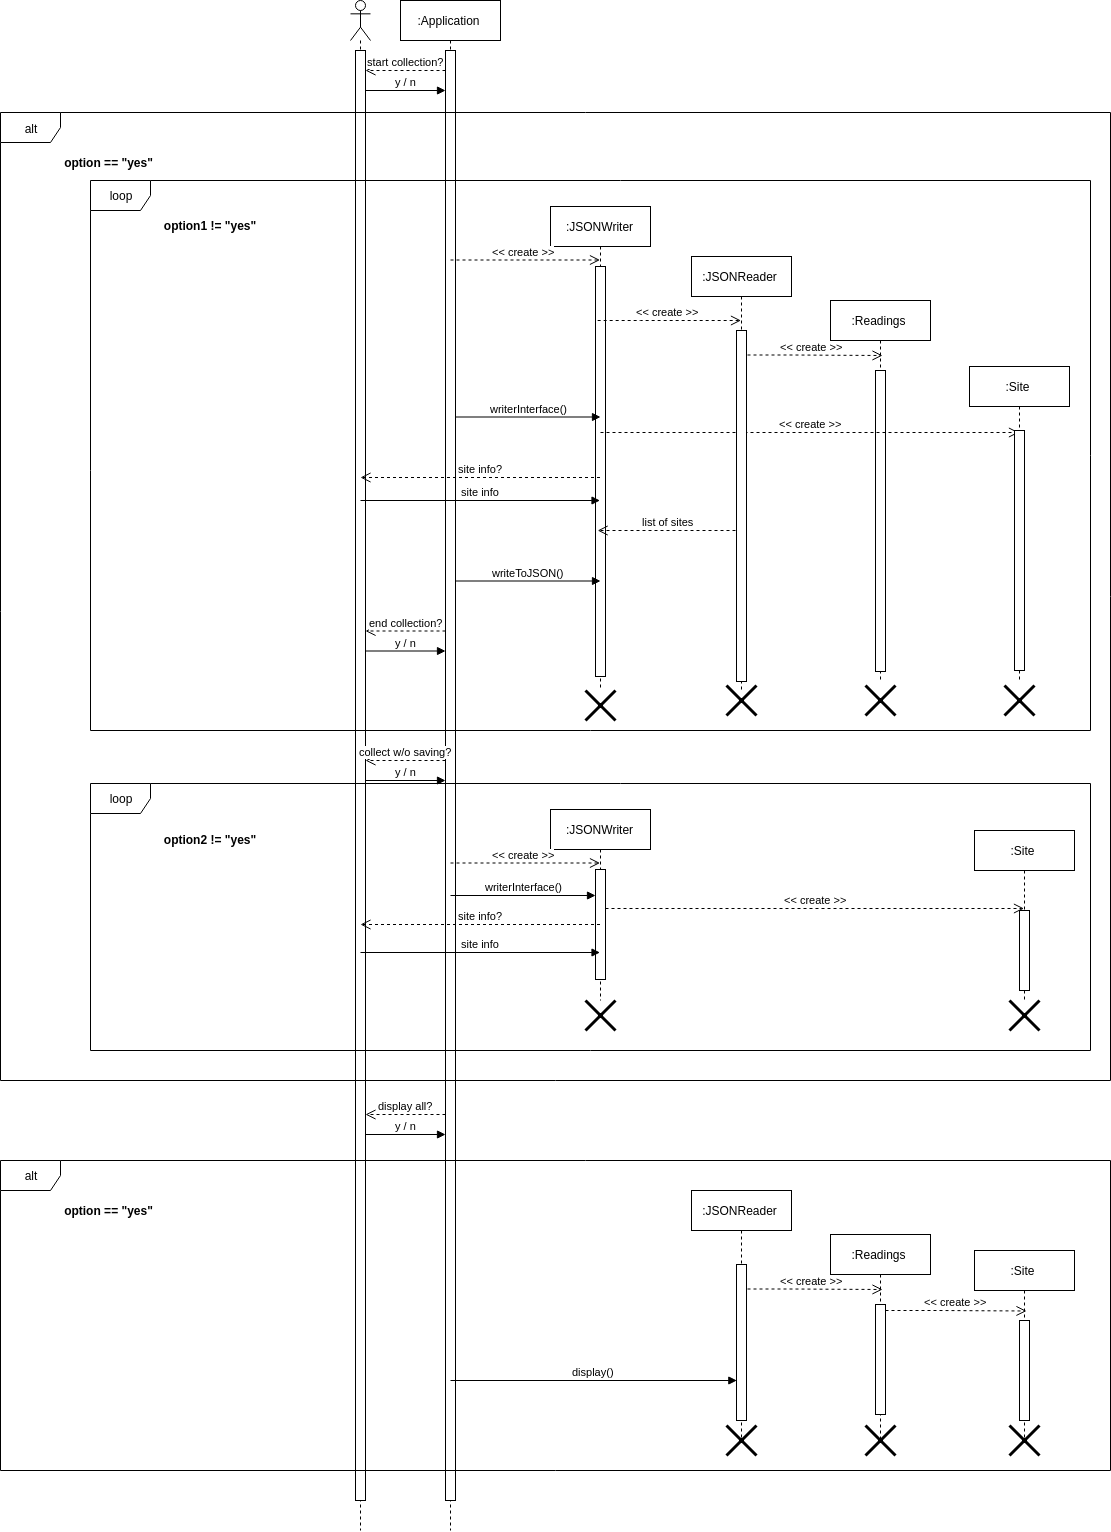

The diagram above was exported from draw.io. Its source (the exported page's mxGraphModel, read from the mxfile embedded in the PNG):
<mxGraphModel dx="4007" dy="1600" grid="1" gridSize="10" guides="1" tooltips="1" connect="1" arrows="1" fold="1" page="1" pageScale="1" pageWidth="1100" pageHeight="850" background="#ffffff" math="0" shadow="0">
  <root>
    <mxCell id="0" />
    <mxCell id="1" parent="0" />
    <mxCell id="jllGedsofpgSyDMUriri-7" value="" style="shape=umlLifeline;participant=umlActor;perimeter=lifelinePerimeter;whiteSpace=wrap;html=1;container=1;collapsible=0;recursiveResize=0;verticalAlign=top;spacingTop=36;labelBackgroundColor=#ffffff;outlineConnect=0;" vertex="1" parent="1">
      <mxGeometry x="40" y="40" width="20" height="1530" as="geometry" />
    </mxCell>
    <mxCell id="jllGedsofpgSyDMUriri-16" value="" style="html=1;points=[];perimeter=orthogonalPerimeter;" vertex="1" parent="jllGedsofpgSyDMUriri-7">
      <mxGeometry x="5" y="50" width="10" height="1450" as="geometry" />
    </mxCell>
    <mxCell id="jllGedsofpgSyDMUriri-8" value=":JSONReader" style="shape=umlLifeline;perimeter=lifelinePerimeter;whiteSpace=wrap;html=1;container=1;collapsible=0;recursiveResize=0;outlineConnect=0;" vertex="1" parent="1">
      <mxGeometry x="381" y="296" width="100" height="434" as="geometry" />
    </mxCell>
    <mxCell id="jllGedsofpgSyDMUriri-9" value=":JSONWriter" style="shape=umlLifeline;perimeter=lifelinePerimeter;whiteSpace=wrap;html=1;container=1;collapsible=0;recursiveResize=0;outlineConnect=0;" vertex="1" parent="1">
      <mxGeometry x="240" y="246" width="100" height="484" as="geometry" />
    </mxCell>
    <mxCell id="jllGedsofpgSyDMUriri-38" value="" style="html=1;points=[];perimeter=orthogonalPerimeter;" vertex="1" parent="jllGedsofpgSyDMUriri-9">
      <mxGeometry x="45" y="60" width="10" height="410" as="geometry" />
    </mxCell>
    <mxCell id="jllGedsofpgSyDMUriri-10" value=":Site" style="shape=umlLifeline;perimeter=lifelinePerimeter;whiteSpace=wrap;html=1;container=1;collapsible=0;recursiveResize=0;outlineConnect=0;" vertex="1" parent="1">
      <mxGeometry x="659" y="406" width="100" height="314" as="geometry" />
    </mxCell>
    <mxCell id="jllGedsofpgSyDMUriri-11" value=":Readings" style="shape=umlLifeline;perimeter=lifelinePerimeter;whiteSpace=wrap;html=1;container=1;collapsible=0;recursiveResize=0;outlineConnect=0;" vertex="1" parent="1">
      <mxGeometry x="520" y="340" width="100" height="380" as="geometry" />
    </mxCell>
    <mxCell id="jllGedsofpgSyDMUriri-47" value="" style="html=1;points=[];perimeter=orthogonalPerimeter;" vertex="1" parent="jllGedsofpgSyDMUriri-11">
      <mxGeometry x="45" y="70" width="10" height="301" as="geometry" />
    </mxCell>
    <mxCell id="jllGedsofpgSyDMUriri-12" value=":Application" style="shape=umlLifeline;perimeter=lifelinePerimeter;whiteSpace=wrap;html=1;container=1;collapsible=0;recursiveResize=0;outlineConnect=0;" vertex="1" parent="1">
      <mxGeometry x="90" y="40" width="100" height="1530" as="geometry" />
    </mxCell>
    <mxCell id="jllGedsofpgSyDMUriri-17" value="" style="html=1;points=[];perimeter=orthogonalPerimeter;" vertex="1" parent="jllGedsofpgSyDMUriri-12">
      <mxGeometry x="45" y="50" width="10" height="1450" as="geometry" />
    </mxCell>
    <mxCell id="jllGedsofpgSyDMUriri-13" value="alt" style="shape=umlFrame;whiteSpace=wrap;html=1;" vertex="1" parent="1">
      <mxGeometry x="-310" y="152" width="1110" height="968" as="geometry" />
    </mxCell>
    <mxCell id="jllGedsofpgSyDMUriri-14" value="option1 != &quot;yes&quot;" style="text;align=center;fontStyle=1;verticalAlign=middle;spacingLeft=3;spacingRight=3;strokeColor=none;rotatable=0;points=[[0,0.5],[1,0.5]];portConstraint=eastwest;" vertex="1" parent="1">
      <mxGeometry x="-161.5" y="246" width="123" height="40" as="geometry" />
    </mxCell>
    <mxCell id="jllGedsofpgSyDMUriri-18" value="start collection?" style="html=1;verticalAlign=bottom;endArrow=open;dashed=1;endSize=8;" edge="1" parent="1">
      <mxGeometry relative="1" as="geometry">
        <mxPoint x="135" y="110" as="sourcePoint" />
        <mxPoint x="55" y="110" as="targetPoint" />
      </mxGeometry>
    </mxCell>
    <mxCell id="jllGedsofpgSyDMUriri-19" value="y / n" style="html=1;verticalAlign=bottom;endArrow=block;" edge="1" parent="1">
      <mxGeometry width="80" relative="1" as="geometry">
        <mxPoint x="55" y="130" as="sourcePoint" />
        <mxPoint x="135" y="130" as="targetPoint" />
      </mxGeometry>
    </mxCell>
    <mxCell id="jllGedsofpgSyDMUriri-20" value="loop" style="shape=umlFrame;whiteSpace=wrap;html=1;" vertex="1" parent="1">
      <mxGeometry x="-220" y="220" width="1000" height="550" as="geometry" />
    </mxCell>
    <mxCell id="jllGedsofpgSyDMUriri-21" value="option == &quot;yes&quot;" style="text;align=center;fontStyle=1;verticalAlign=middle;spacingLeft=3;spacingRight=3;strokeColor=none;rotatable=0;points=[[0,0.5],[1,0.5]];portConstraint=eastwest;" vertex="1" parent="1">
      <mxGeometry x="-241.5" y="190" width="80" height="26" as="geometry" />
    </mxCell>
    <mxCell id="jllGedsofpgSyDMUriri-26" value="&amp;lt;&amp;lt; create &amp;gt;&amp;gt;" style="html=1;verticalAlign=bottom;endArrow=open;dashed=1;endSize=8;" edge="1" parent="1" source="jllGedsofpgSyDMUriri-9" target="jllGedsofpgSyDMUriri-8">
      <mxGeometry relative="1" as="geometry">
        <mxPoint x="230" y="330" as="sourcePoint" />
        <mxPoint x="372.5" y="330" as="targetPoint" />
        <Array as="points">
          <mxPoint x="340" y="360" />
        </Array>
      </mxGeometry>
    </mxCell>
    <mxCell id="jllGedsofpgSyDMUriri-27" value="&amp;lt;&amp;lt; create &amp;gt;&amp;gt;" style="html=1;verticalAlign=bottom;endArrow=open;dashed=1;endSize=8;" edge="1" parent="1">
      <mxGeometry relative="1" as="geometry">
        <mxPoint x="431" y="394.5" as="sourcePoint" />
        <mxPoint x="572" y="395" as="targetPoint" />
        <Array as="points">
          <mxPoint x="481.5" y="394.5" />
        </Array>
      </mxGeometry>
    </mxCell>
    <mxCell id="jllGedsofpgSyDMUriri-28" value="&amp;lt;&amp;lt; create &amp;gt;&amp;gt;" style="html=1;verticalAlign=bottom;endArrow=open;dashed=1;endSize=8;" edge="1" parent="1">
      <mxGeometry relative="1" as="geometry">
        <mxPoint x="290" y="472" as="sourcePoint" />
        <mxPoint x="708.5" y="472" as="targetPoint" />
        <Array as="points">
          <mxPoint x="340.5" y="472" />
        </Array>
      </mxGeometry>
    </mxCell>
    <mxCell id="jllGedsofpgSyDMUriri-30" value="site info?" style="html=1;verticalAlign=bottom;endArrow=open;dashed=1;endSize=8;" edge="1" parent="1">
      <mxGeometry relative="1" as="geometry">
        <mxPoint x="289.5" y="517" as="sourcePoint" />
        <mxPoint x="50" y="517" as="targetPoint" />
      </mxGeometry>
    </mxCell>
    <mxCell id="jllGedsofpgSyDMUriri-31" value="site info" style="html=1;verticalAlign=bottom;endArrow=block;" edge="1" parent="1" target="jllGedsofpgSyDMUriri-9">
      <mxGeometry width="80" relative="1" as="geometry">
        <mxPoint x="50" y="540" as="sourcePoint" />
        <mxPoint x="130" y="540" as="targetPoint" />
      </mxGeometry>
    </mxCell>
    <mxCell id="jllGedsofpgSyDMUriri-32" value="list of sites" style="html=1;verticalAlign=bottom;endArrow=open;dashed=1;endSize=8;" edge="1" parent="1" target="jllGedsofpgSyDMUriri-9">
      <mxGeometry relative="1" as="geometry">
        <mxPoint x="431" y="570" as="sourcePoint" />
        <mxPoint x="351" y="570" as="targetPoint" />
      </mxGeometry>
    </mxCell>
    <mxCell id="jllGedsofpgSyDMUriri-36" value="end collection?" style="html=1;verticalAlign=bottom;endArrow=open;dashed=1;endSize=8;" edge="1" parent="1">
      <mxGeometry relative="1" as="geometry">
        <mxPoint x="135" y="670.5" as="sourcePoint" />
        <mxPoint x="55" y="670.5" as="targetPoint" />
      </mxGeometry>
    </mxCell>
    <mxCell id="jllGedsofpgSyDMUriri-37" value="y / n" style="html=1;verticalAlign=bottom;endArrow=block;" edge="1" parent="1">
      <mxGeometry width="80" relative="1" as="geometry">
        <mxPoint x="55" y="690.5" as="sourcePoint" />
        <mxPoint x="135" y="690.5" as="targetPoint" />
      </mxGeometry>
    </mxCell>
    <mxCell id="jllGedsofpgSyDMUriri-39" value="&amp;lt;&amp;lt; create &amp;gt;&amp;gt;" style="html=1;verticalAlign=bottom;endArrow=open;dashed=1;endSize=8;" edge="1" parent="1" target="jllGedsofpgSyDMUriri-9">
      <mxGeometry relative="1" as="geometry">
        <mxPoint x="140" y="299.5" as="sourcePoint" />
        <mxPoint x="281" y="299.5" as="targetPoint" />
        <Array as="points">
          <mxPoint x="190.5" y="299.5" />
        </Array>
      </mxGeometry>
    </mxCell>
    <mxCell id="jllGedsofpgSyDMUriri-42" value="" style="shape=umlDestroy;whiteSpace=wrap;html=1;strokeWidth=3;" vertex="1" parent="1">
      <mxGeometry x="275" y="730" width="30" height="30" as="geometry" />
    </mxCell>
    <mxCell id="jllGedsofpgSyDMUriri-43" value="" style="shape=umlDestroy;whiteSpace=wrap;html=1;strokeWidth=3;" vertex="1" parent="1">
      <mxGeometry x="416" y="725" width="30" height="30" as="geometry" />
    </mxCell>
    <mxCell id="jllGedsofpgSyDMUriri-44" value="" style="shape=umlDestroy;whiteSpace=wrap;html=1;strokeWidth=3;" vertex="1" parent="1">
      <mxGeometry x="555" y="725" width="30" height="30" as="geometry" />
    </mxCell>
    <mxCell id="jllGedsofpgSyDMUriri-45" value="" style="shape=umlDestroy;whiteSpace=wrap;html=1;strokeWidth=3;" vertex="1" parent="1">
      <mxGeometry x="694" y="725" width="30" height="30" as="geometry" />
    </mxCell>
    <mxCell id="jllGedsofpgSyDMUriri-46" value="" style="html=1;points=[];perimeter=orthogonalPerimeter;" vertex="1" parent="1">
      <mxGeometry x="704" y="470" width="10" height="240" as="geometry" />
    </mxCell>
    <mxCell id="jllGedsofpgSyDMUriri-48" value="" style="html=1;points=[];perimeter=orthogonalPerimeter;" vertex="1" parent="1">
      <mxGeometry x="426" y="370" width="10" height="351" as="geometry" />
    </mxCell>
    <mxCell id="jllGedsofpgSyDMUriri-49" value="collect w/o saving?" style="html=1;verticalAlign=bottom;endArrow=open;dashed=1;endSize=8;" edge="1" parent="1">
      <mxGeometry relative="1" as="geometry">
        <mxPoint x="135" y="800" as="sourcePoint" />
        <mxPoint x="55" y="800" as="targetPoint" />
      </mxGeometry>
    </mxCell>
    <mxCell id="jllGedsofpgSyDMUriri-50" value="y / n" style="html=1;verticalAlign=bottom;endArrow=block;" edge="1" parent="1">
      <mxGeometry width="80" relative="1" as="geometry">
        <mxPoint x="55" y="820" as="sourcePoint" />
        <mxPoint x="135" y="820" as="targetPoint" />
      </mxGeometry>
    </mxCell>
    <mxCell id="jllGedsofpgSyDMUriri-51" value=":JSONWriter" style="shape=umlLifeline;perimeter=lifelinePerimeter;whiteSpace=wrap;html=1;container=1;collapsible=0;recursiveResize=0;outlineConnect=0;" vertex="1" parent="1">
      <mxGeometry x="240" y="849" width="100" height="191" as="geometry" />
    </mxCell>
    <mxCell id="jllGedsofpgSyDMUriri-52" value="" style="html=1;points=[];perimeter=orthogonalPerimeter;" vertex="1" parent="jllGedsofpgSyDMUriri-51">
      <mxGeometry x="45" y="60" width="10" height="110" as="geometry" />
    </mxCell>
    <mxCell id="jllGedsofpgSyDMUriri-53" value=":Site" style="shape=umlLifeline;perimeter=lifelinePerimeter;whiteSpace=wrap;html=1;container=1;collapsible=0;recursiveResize=0;outlineConnect=0;" vertex="1" parent="1">
      <mxGeometry x="664" y="870" width="100" height="170" as="geometry" />
    </mxCell>
    <mxCell id="jllGedsofpgSyDMUriri-62" value="" style="html=1;points=[];perimeter=orthogonalPerimeter;" vertex="1" parent="jllGedsofpgSyDMUriri-53">
      <mxGeometry x="45" y="80" width="10" height="80" as="geometry" />
    </mxCell>
    <mxCell id="jllGedsofpgSyDMUriri-54" value="loop" style="shape=umlFrame;whiteSpace=wrap;html=1;" vertex="1" parent="1">
      <mxGeometry x="-220" y="823" width="1000" height="267" as="geometry" />
    </mxCell>
    <mxCell id="jllGedsofpgSyDMUriri-55" value="&amp;lt;&amp;lt; create &amp;gt;&amp;gt;" style="html=1;verticalAlign=bottom;endArrow=open;dashed=1;endSize=8;" edge="1" parent="1">
      <mxGeometry relative="1" as="geometry">
        <mxPoint x="295" y="948" as="sourcePoint" />
        <mxPoint x="713.5" y="948" as="targetPoint" />
        <Array as="points">
          <mxPoint x="345.5" y="948" />
        </Array>
      </mxGeometry>
    </mxCell>
    <mxCell id="jllGedsofpgSyDMUriri-56" value="site info?" style="html=1;verticalAlign=bottom;endArrow=open;dashed=1;endSize=8;" edge="1" parent="1">
      <mxGeometry relative="1" as="geometry">
        <mxPoint x="289.5" y="964" as="sourcePoint" />
        <mxPoint x="50" y="964" as="targetPoint" />
      </mxGeometry>
    </mxCell>
    <mxCell id="jllGedsofpgSyDMUriri-57" value="site info" style="html=1;verticalAlign=bottom;endArrow=block;" edge="1" parent="1">
      <mxGeometry width="80" relative="1" as="geometry">
        <mxPoint x="50" y="992" as="sourcePoint" />
        <mxPoint x="289.5" y="992" as="targetPoint" />
      </mxGeometry>
    </mxCell>
    <mxCell id="jllGedsofpgSyDMUriri-58" value="&amp;lt;&amp;lt; create &amp;gt;&amp;gt;" style="html=1;verticalAlign=bottom;endArrow=open;dashed=1;endSize=8;" edge="1" parent="1" target="jllGedsofpgSyDMUriri-51">
      <mxGeometry relative="1" as="geometry">
        <mxPoint x="140" y="902.5" as="sourcePoint" />
        <mxPoint x="281" y="902.5" as="targetPoint" />
        <Array as="points">
          <mxPoint x="190.5" y="902.5" />
        </Array>
      </mxGeometry>
    </mxCell>
    <mxCell id="jllGedsofpgSyDMUriri-59" value="" style="shape=umlDestroy;whiteSpace=wrap;html=1;strokeWidth=3;" vertex="1" parent="1">
      <mxGeometry x="275" y="1040" width="30" height="30" as="geometry" />
    </mxCell>
    <mxCell id="jllGedsofpgSyDMUriri-60" value="" style="shape=umlDestroy;whiteSpace=wrap;html=1;strokeWidth=3;" vertex="1" parent="1">
      <mxGeometry x="699" y="1040" width="30" height="30" as="geometry" />
    </mxCell>
    <mxCell id="jllGedsofpgSyDMUriri-63" value="option2 != &quot;yes&quot;" style="text;align=center;fontStyle=1;verticalAlign=middle;spacingLeft=3;spacingRight=3;strokeColor=none;rotatable=0;points=[[0,0.5],[1,0.5]];portConstraint=eastwest;" vertex="1" parent="1">
      <mxGeometry x="-161.5" y="860" width="123" height="40" as="geometry" />
    </mxCell>
    <mxCell id="jllGedsofpgSyDMUriri-64" value="display all?" style="html=1;verticalAlign=bottom;endArrow=open;dashed=1;endSize=8;" edge="1" parent="1">
      <mxGeometry relative="1" as="geometry">
        <mxPoint x="135" y="1154" as="sourcePoint" />
        <mxPoint x="55" y="1154" as="targetPoint" />
      </mxGeometry>
    </mxCell>
    <mxCell id="jllGedsofpgSyDMUriri-65" value="y / n" style="html=1;verticalAlign=bottom;endArrow=block;" edge="1" parent="1">
      <mxGeometry width="80" relative="1" as="geometry">
        <mxPoint x="55" y="1174" as="sourcePoint" />
        <mxPoint x="135" y="1174" as="targetPoint" />
      </mxGeometry>
    </mxCell>
    <mxCell id="jllGedsofpgSyDMUriri-66" value="alt" style="shape=umlFrame;whiteSpace=wrap;html=1;" vertex="1" parent="1">
      <mxGeometry x="-310" y="1200" width="1110" height="310" as="geometry" />
    </mxCell>
    <mxCell id="jllGedsofpgSyDMUriri-67" value="option == &quot;yes&quot;" style="text;align=center;fontStyle=1;verticalAlign=middle;spacingLeft=3;spacingRight=3;strokeColor=none;rotatable=0;points=[[0,0.5],[1,0.5]];portConstraint=eastwest;" vertex="1" parent="1">
      <mxGeometry x="-241.5" y="1238" width="80" height="26" as="geometry" />
    </mxCell>
    <mxCell id="jllGedsofpgSyDMUriri-74" value=":JSONReader" style="shape=umlLifeline;perimeter=lifelinePerimeter;whiteSpace=wrap;html=1;container=1;collapsible=0;recursiveResize=0;outlineConnect=0;" vertex="1" parent="1">
      <mxGeometry x="381" y="1230" width="100" height="250" as="geometry" />
    </mxCell>
    <mxCell id="jllGedsofpgSyDMUriri-75" value=":Readings" style="shape=umlLifeline;perimeter=lifelinePerimeter;whiteSpace=wrap;html=1;container=1;collapsible=0;recursiveResize=0;outlineConnect=0;" vertex="1" parent="1">
      <mxGeometry x="520" y="1274" width="100" height="206" as="geometry" />
    </mxCell>
    <mxCell id="jllGedsofpgSyDMUriri-76" value="" style="html=1;points=[];perimeter=orthogonalPerimeter;" vertex="1" parent="jllGedsofpgSyDMUriri-75">
      <mxGeometry x="45" y="70" width="10" height="110" as="geometry" />
    </mxCell>
    <mxCell id="jllGedsofpgSyDMUriri-77" value="&amp;lt;&amp;lt; create &amp;gt;&amp;gt;" style="html=1;verticalAlign=bottom;endArrow=open;dashed=1;endSize=8;" edge="1" parent="1">
      <mxGeometry relative="1" as="geometry">
        <mxPoint x="431" y="1328.5" as="sourcePoint" />
        <mxPoint x="572" y="1329" as="targetPoint" />
        <Array as="points">
          <mxPoint x="481.5" y="1328.5" />
        </Array>
      </mxGeometry>
    </mxCell>
    <mxCell id="jllGedsofpgSyDMUriri-78" value="" style="shape=umlDestroy;whiteSpace=wrap;html=1;strokeWidth=3;" vertex="1" parent="1">
      <mxGeometry x="416" y="1465" width="30" height="30" as="geometry" />
    </mxCell>
    <mxCell id="jllGedsofpgSyDMUriri-79" value="" style="shape=umlDestroy;whiteSpace=wrap;html=1;strokeWidth=3;" vertex="1" parent="1">
      <mxGeometry x="555" y="1465" width="30" height="30" as="geometry" />
    </mxCell>
    <mxCell id="jllGedsofpgSyDMUriri-80" value="" style="html=1;points=[];perimeter=orthogonalPerimeter;" vertex="1" parent="1">
      <mxGeometry x="426" y="1304" width="10" height="156" as="geometry" />
    </mxCell>
    <mxCell id="jllGedsofpgSyDMUriri-88" value=":Site" style="shape=umlLifeline;perimeter=lifelinePerimeter;whiteSpace=wrap;html=1;container=1;collapsible=0;recursiveResize=0;outlineConnect=0;" vertex="1" parent="1">
      <mxGeometry x="664" y="1290" width="100" height="190" as="geometry" />
    </mxCell>
    <mxCell id="jllGedsofpgSyDMUriri-89" value="" style="shape=umlDestroy;whiteSpace=wrap;html=1;strokeWidth=3;" vertex="1" parent="1">
      <mxGeometry x="699" y="1465" width="30" height="30" as="geometry" />
    </mxCell>
    <mxCell id="jllGedsofpgSyDMUriri-90" value="" style="html=1;points=[];perimeter=orthogonalPerimeter;" vertex="1" parent="1">
      <mxGeometry x="709" y="1360" width="10" height="100" as="geometry" />
    </mxCell>
    <mxCell id="jllGedsofpgSyDMUriri-91" value="&amp;lt;&amp;lt; create &amp;gt;&amp;gt;" style="html=1;verticalAlign=bottom;endArrow=open;dashed=1;endSize=8;" edge="1" parent="1">
      <mxGeometry relative="1" as="geometry">
        <mxPoint x="575" y="1350" as="sourcePoint" />
        <mxPoint x="716" y="1350.5" as="targetPoint" />
        <Array as="points">
          <mxPoint x="625.5" y="1350" />
        </Array>
      </mxGeometry>
    </mxCell>
    <mxCell id="jllGedsofpgSyDMUriri-93" value="writerInterface()" style="html=1;verticalAlign=bottom;endArrow=block;" edge="1" parent="1">
      <mxGeometry width="80" relative="1" as="geometry">
        <mxPoint x="145" y="456.5" as="sourcePoint" />
        <mxPoint x="290" y="456.5" as="targetPoint" />
      </mxGeometry>
    </mxCell>
    <mxCell id="jllGedsofpgSyDMUriri-94" value="writeToJSON()" style="html=1;verticalAlign=bottom;endArrow=block;" edge="1" parent="1" source="jllGedsofpgSyDMUriri-17">
      <mxGeometry width="80" relative="1" as="geometry">
        <mxPoint x="150" y="621" as="sourcePoint" />
        <mxPoint x="290" y="620.5" as="targetPoint" />
      </mxGeometry>
    </mxCell>
    <mxCell id="jllGedsofpgSyDMUriri-97" value="writerInterface()" style="html=1;verticalAlign=bottom;endArrow=block;" edge="1" parent="1">
      <mxGeometry width="80" relative="1" as="geometry">
        <mxPoint x="140" y="935" as="sourcePoint" />
        <mxPoint x="285" y="935" as="targetPoint" />
      </mxGeometry>
    </mxCell>
    <mxCell id="jllGedsofpgSyDMUriri-99" value="display()" style="html=1;verticalAlign=bottom;endArrow=block;entryX=0;entryY=0.744;entryDx=0;entryDy=0;entryPerimeter=0;" edge="1" parent="1" target="jllGedsofpgSyDMUriri-80">
      <mxGeometry width="80" relative="1" as="geometry">
        <mxPoint x="140" y="1420" as="sourcePoint" />
        <mxPoint x="420" y="1420" as="targetPoint" />
      </mxGeometry>
    </mxCell>
  </root>
</mxGraphModel>